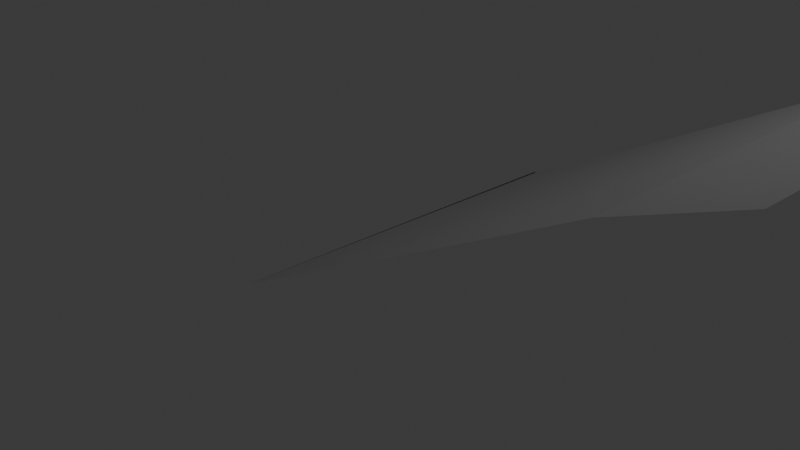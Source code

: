 # Source: tremp.blend  (saved by Blender 4.1.24; exported with 4.5.12 LTS)
import bpy
from mathutils import Matrix  # noqa: F401  (used for matrix-valued properties, if any)

bpy.ops.wm.read_factory_settings(use_empty=True)
scene = bpy.context.scene
scene.name = 'scene'

# ---- collections
col_collection = bpy.data.collections.new('Collection'); scene.collection.children.link(col_collection)

# ---- world
world_world = bpy.data.worlds.new('World'); scene.world = world_world
world_world.use_nodes = True; world_world.node_tree.nodes.clear()
_N = world_world.node_tree.nodes; _L = world_world.node_tree.links
n0 = _N.new('ShaderNodeOutputWorld'); n0.name = 'World Output'; n0.location = (300, 300)
n1 = _N.new('ShaderNodeBackground'); n1.name = 'Background'; n1.location = (10, 300)
n1.inputs[0].default_value = (0.05088, 0.05088, 0.05088, 1.0)
_L.new(n1.outputs[0], n0.inputs[0])
n0.is_active_output = True
world_world.color = (0.05088, 0.05088, 0.05088)
world_world.use_sun_shadow = False
world_world.sun_shadow_jitter_overblur = 0.0

# ---- cameras
cam_camera = bpy.data.cameras.new('Camera')
cam_camera.clip_end = 100.0
cam_camera.ortho_scale = 7.314

# ---- lights
light_light = bpy.data.lights.new('Light', 'POINT')
light_light.transmission_factor = 0.0
light_light.energy = 1000.0
light_light.shadow_soft_size = 0.1
light_light.shadow_maximum_resolution = 0.006
light_light.use_absolute_resolution = True

# ---- meshes
me_plan_001 = bpy.data.meshes.new('Plan.001')
me_plan_001.from_pydata([(0.05988, -1.929, 0.01407), (0.0635, 2.027, -0.08453), (1.538, -1.862, 0.7796), (1.574, 1.942, 0.7368), (0.06096, -1.912, 0.01424), (0.1008, 2.041, -0.04887), (3.722, 1.837, 1.94), (3.667, -1.8, 1.921), (4.811, 1.795, 2.364), (4.76, -1.748, 2.345)], [], [(1, 0, 2, 3), (0, 1, 5, 4), (3, 2, 7, 6), (6, 7, 9, 8)])
_uv = me_plan_001.uv_layers.new(name='CarteUV')
_uv.uv.foreach_set('vector', [1.0, 1.0, 1.0, 0.0, 1.0, 0.0, 1.0, 1.0, 1.0, 0.0, 1.0, 1.0, 1.0, 1.0, 1.0, 0.0, 1.0, 1.0, 1.0, 0.0, 1.0, 0.0, 1.0, 1.0, 1.0, 1.0, 1.0, 0.0, 1.0, 0.0, 1.0, 1.0])
me_plan_001.update()

# ---- objects
ob_light = bpy.data.objects.new('Light', light_light)
ob_camera = bpy.data.objects.new('Camera', cam_camera)
ob_plan = bpy.data.objects.new('Plan', me_plan_001)

# ---- transforms, parenting, visibility, modifiers, constraints
ob_light.location = (5.096, 12.49, 14.7)
ob_light.rotation_euler = (0.6503, 0.05522, 1.866)
ob_light.scale = (4.854, 4.854, 4.854)
ob_light.lock_rotations_4d = False
ob_light.empty_display_type = 'ARROWS'
ob_light.color = (0.0, 0.0, 0.0, 0.0)
ob_light.lineart.crease_threshold = 0.0
ob_camera.location = (21.03, -26.01, 10.11)
ob_camera.rotation_euler = (1.109, 0.0, 0.8149)
ob_camera.scale = (4.854, 4.854, 4.854)
ob_camera.lock_rotations_4d = False
ob_camera.empty_display_type = 'ARROWS'
ob_camera.color = (0.0, 0.0, 0.0, 0.0)
ob_camera.display_type = 'WIRE'
ob_camera.lineart.crease_threshold = 0.0
ob_plan.location = (-14.69, 7.605, -13.95)
ob_plan.scale = (4.854, 4.854, 4.854)

# ---- collection membership
col_collection.objects.link(ob_light)
col_collection.objects.link(ob_camera)
col_collection.objects.link(ob_plan)

# ---- scene / render settings (as saved in the file)
scene.camera = ob_camera
scene.frame_start = 1; scene.frame_end = 250; scene.frame_set(1)
scene.render.engine = 'BLENDER_EEVEE_NEXT'
scene.cycles.sampling_pattern = 'TABULATED_SOBOL'
scene.eevee.ray_tracing_options.trace_max_roughness = 0.0
bpy.context.view_layer.update()
